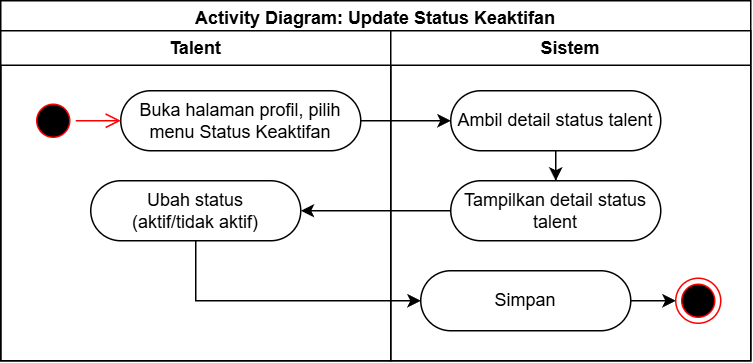

The diagram above was exported from draw.io. Its source (the exported page's mxGraphModel, read from the mxfile embedded in the PNG):
<mxGraphModel dx="8527" dy="3460" grid="1" gridSize="10" guides="1" tooltips="1" connect="1" arrows="1" fold="1" page="1" pageScale="1" pageWidth="850" pageHeight="1100" math="0" shadow="0">
  <root>
    <mxCell id="0" />
    <mxCell id="1" parent="0" />
    <mxCell id="2" value="Activity Diagram: Update Status Keaktifan" style="swimlane;whiteSpace=wrap;html=1;" vertex="1" parent="1">
      <mxGeometry x="-640" y="5880" width="500" height="240" as="geometry">
        <mxRectangle x="750" y="600" width="170" height="30" as="alternateBounds" />
      </mxGeometry>
    </mxCell>
    <mxCell id="3" value="Talent" style="swimlane;whiteSpace=wrap;html=1;" vertex="1" parent="2">
      <mxGeometry y="20" width="260" height="220" as="geometry" />
    </mxCell>
    <mxCell id="4" value="Buka halaman profil, pilih menu Status Keaktifan" style="rounded=1;whiteSpace=wrap;html=1;arcSize=50;" vertex="1" parent="3">
      <mxGeometry x="80" y="40" width="160" height="40" as="geometry" />
    </mxCell>
    <mxCell id="5" value="" style="ellipse;html=1;shape=startState;fillColor=#000000;strokeColor=#ff0000;" vertex="1" parent="3">
      <mxGeometry x="20" y="45" width="30" height="30" as="geometry" />
    </mxCell>
    <mxCell id="6" value="" style="edgeStyle=orthogonalEdgeStyle;html=1;verticalAlign=bottom;endArrow=open;endSize=8;strokeColor=#ff0000;rounded=0;" edge="1" parent="3" source="5" target="4">
      <mxGeometry relative="1" as="geometry">
        <mxPoint x="150" y="80" as="targetPoint" />
      </mxGeometry>
    </mxCell>
    <mxCell id="7" value="Ubah status&lt;div&gt;(aktif/tidak aktif)&lt;/div&gt;" style="rounded=1;whiteSpace=wrap;html=1;arcSize=50;" vertex="1" parent="3">
      <mxGeometry x="60" y="100" width="140" height="40" as="geometry" />
    </mxCell>
    <mxCell id="8" value="Sistem" style="swimlane;whiteSpace=wrap;html=1;" vertex="1" parent="2">
      <mxGeometry x="260" y="20" width="240" height="220" as="geometry" />
    </mxCell>
    <mxCell id="9" value="" style="edgeStyle=orthogonalEdgeStyle;rounded=0;orthogonalLoop=1;jettySize=auto;html=1;" edge="1" parent="8" source="10" target="11">
      <mxGeometry relative="1" as="geometry" />
    </mxCell>
    <mxCell id="10" value="Ambil detail status talent" style="rounded=1;whiteSpace=wrap;html=1;arcSize=50;" vertex="1" parent="8">
      <mxGeometry x="40" y="40" width="140" height="40" as="geometry" />
    </mxCell>
    <mxCell id="11" value="Tampilkan detail status talent" style="rounded=1;whiteSpace=wrap;html=1;arcSize=50;" vertex="1" parent="8">
      <mxGeometry x="40" y="100" width="140" height="40" as="geometry" />
    </mxCell>
    <mxCell id="12" style="edgeStyle=orthogonalEdgeStyle;rounded=0;orthogonalLoop=1;jettySize=auto;html=1;" edge="1" parent="8" source="13" target="14">
      <mxGeometry relative="1" as="geometry" />
    </mxCell>
    <mxCell id="13" value="Simpan" style="rounded=1;whiteSpace=wrap;html=1;arcSize=50;" vertex="1" parent="8">
      <mxGeometry x="20" y="160" width="140" height="40" as="geometry" />
    </mxCell>
    <mxCell id="14" value="" style="ellipse;html=1;shape=endState;fillColor=#000000;strokeColor=#ff0000;" vertex="1" parent="8">
      <mxGeometry x="190" y="165" width="30" height="30" as="geometry" />
    </mxCell>
    <mxCell id="15" style="edgeStyle=orthogonalEdgeStyle;rounded=0;orthogonalLoop=1;jettySize=auto;html=1;" edge="1" parent="2" source="4" target="10">
      <mxGeometry relative="1" as="geometry">
        <Array as="points">
          <mxPoint x="260" y="80" />
          <mxPoint x="260" y="80" />
        </Array>
      </mxGeometry>
    </mxCell>
    <mxCell id="16" value="" style="edgeStyle=orthogonalEdgeStyle;rounded=0;orthogonalLoop=1;jettySize=auto;html=1;" edge="1" parent="2" source="11" target="7">
      <mxGeometry relative="1" as="geometry" />
    </mxCell>
    <mxCell id="17" value="" style="edgeStyle=orthogonalEdgeStyle;rounded=0;orthogonalLoop=1;jettySize=auto;html=1;" edge="1" parent="2" source="7" target="13">
      <mxGeometry relative="1" as="geometry">
        <Array as="points">
          <mxPoint x="130" y="200" />
        </Array>
      </mxGeometry>
    </mxCell>
  </root>
</mxGraphModel>